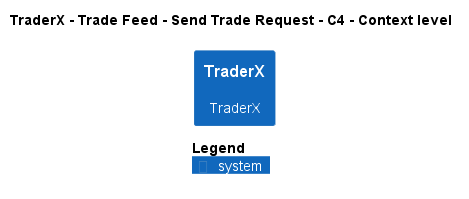

The diagram above was rendered by PlantUML. Its source (embedded in the PNG):
@startuml
!pragma layout smetana
!include ..\..\..\..\..\..\.c4s\C4_Context.puml

AddElementTag("state:new", $bgColor=green, $fontColor=#ffffff, $borderColor=green, $shadowing="False")
AddElementTag("state:changed", $bgColor=orange, $fontColor=#ffffff, $borderColor=orange, $shadowing="False")
AddElementTag("state:removed", $bgColor=red, $fontColor=#ffffff, $borderColor=red, $shadowing="False")

AddRelTag("state:new", $textColor=green, $lineColor=green)
AddRelTag("state:changed", $textColor=orange, $lineColor=orange)
AddRelTag("state:removed", $textColor=red, $lineColor=red)

SHOW_PERSON_PORTRAIT()
LAYOUT_TOP_DOWN()

skinparam linetype polyline

title TraderX - Trade Feed - Send Trade Request - C4 - Context level

System(TraderX.SoftwareSystems.TraderX, "TraderX", "TraderX")



SHOW_LEGEND()
@enduml